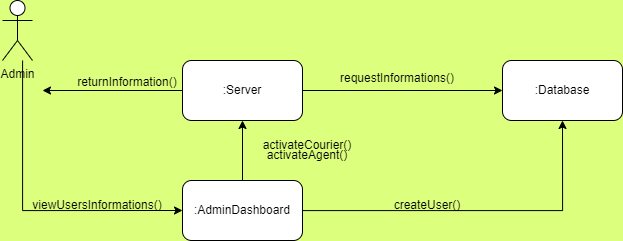

The diagram above was exported from draw.io. Its source (the exported page's mxGraphModel, read from the mxfile embedded in the PNG):
<mxGraphModel dx="549" dy="1011" grid="1" gridSize="10" guides="1" tooltips="1" connect="1" arrows="1" fold="1" page="1" pageScale="1" pageWidth="850" pageHeight="1100" background="#DCFF7D" math="0" shadow="0">
  <root>
    <mxCell id="0" />
    <mxCell id="1" parent="0" />
    <mxCell id="4H1zYfE5SF6y61DwBRjq-6" style="edgeStyle=orthogonalEdgeStyle;rounded=0;orthogonalLoop=1;jettySize=auto;html=1;entryX=0;entryY=0.5;entryDx=0;entryDy=0;" edge="1" parent="1" source="4H1zYfE5SF6y61DwBRjq-1" target="4H1zYfE5SF6y61DwBRjq-2">
      <mxGeometry relative="1" as="geometry">
        <Array as="points">
          <mxPoint x="100" y="290" />
        </Array>
      </mxGeometry>
    </mxCell>
    <mxCell id="4H1zYfE5SF6y61DwBRjq-1" value="Admin" style="shape=umlActor;verticalLabelPosition=bottom;verticalAlign=top;html=1;outlineConnect=0;" vertex="1" parent="1">
      <mxGeometry x="80" y="80" width="30" height="60" as="geometry" />
    </mxCell>
    <mxCell id="4H1zYfE5SF6y61DwBRjq-14" style="edgeStyle=orthogonalEdgeStyle;rounded=0;orthogonalLoop=1;jettySize=auto;html=1;entryX=0.5;entryY=1;entryDx=0;entryDy=0;" edge="1" parent="1" source="4H1zYfE5SF6y61DwBRjq-2" target="4H1zYfE5SF6y61DwBRjq-5">
      <mxGeometry relative="1" as="geometry" />
    </mxCell>
    <mxCell id="4H1zYfE5SF6y61DwBRjq-16" style="edgeStyle=orthogonalEdgeStyle;rounded=0;orthogonalLoop=1;jettySize=auto;html=1;entryX=0.5;entryY=1;entryDx=0;entryDy=0;" edge="1" parent="1" source="4H1zYfE5SF6y61DwBRjq-2" target="4H1zYfE5SF6y61DwBRjq-4">
      <mxGeometry relative="1" as="geometry" />
    </mxCell>
    <mxCell id="4H1zYfE5SF6y61DwBRjq-2" value=":AdminDashboard" style="rounded=1;whiteSpace=wrap;html=1;" vertex="1" parent="1">
      <mxGeometry x="260" y="260" width="120" height="60" as="geometry" />
    </mxCell>
    <mxCell id="4H1zYfE5SF6y61DwBRjq-8" style="edgeStyle=orthogonalEdgeStyle;rounded=0;orthogonalLoop=1;jettySize=auto;html=1;" edge="1" parent="1" source="4H1zYfE5SF6y61DwBRjq-4">
      <mxGeometry relative="1" as="geometry">
        <mxPoint x="120" y="170" as="targetPoint" />
      </mxGeometry>
    </mxCell>
    <mxCell id="4H1zYfE5SF6y61DwBRjq-11" style="edgeStyle=orthogonalEdgeStyle;rounded=0;orthogonalLoop=1;jettySize=auto;html=1;entryX=0;entryY=0.5;entryDx=0;entryDy=0;" edge="1" parent="1" source="4H1zYfE5SF6y61DwBRjq-4" target="4H1zYfE5SF6y61DwBRjq-5">
      <mxGeometry relative="1" as="geometry" />
    </mxCell>
    <mxCell id="4H1zYfE5SF6y61DwBRjq-4" value=":Server&lt;span style=&quot;color: rgba(0, 0, 0, 0); font-family: monospace; font-size: 0px; text-align: start;&quot;&gt;%3CmxGraphModel%3E%3Croot%3E%3CmxCell%20id%3D%220%22%2F%3E%3CmxCell%20id%3D%221%22%20parent%3D%220%22%2F%3E%3CmxCell%20id%3D%222%22%20value%3D%22%3AAdmin%22%20style%3D%22rounded%3D1%3BwhiteSpace%3Dwrap%3Bhtml%3D1%3B%22%20vertex%3D%221%22%20parent%3D%221%22%3E%3CmxGeometry%20x%3D%22-10%22%20y%3D%22140%22%20width%3D%22120%22%20height%3D%2260%22%20as%3D%22geometry%22%2F%3E%3C%2FmxCell%3E%3C%2Froot%3E%3C%2FmxGraphModel%3E&lt;/span&gt;" style="rounded=1;whiteSpace=wrap;html=1;" vertex="1" parent="1">
      <mxGeometry x="260" y="140" width="120" height="60" as="geometry" />
    </mxCell>
    <mxCell id="4H1zYfE5SF6y61DwBRjq-5" value=":Database" style="rounded=1;whiteSpace=wrap;html=1;" vertex="1" parent="1">
      <mxGeometry x="580" y="140" width="120" height="60" as="geometry" />
    </mxCell>
    <mxCell id="4H1zYfE5SF6y61DwBRjq-7" value="viewUsersInformations()" style="text;html=1;strokeColor=none;fillColor=none;align=center;verticalAlign=middle;whiteSpace=wrap;rounded=0;" vertex="1" parent="1">
      <mxGeometry x="110" y="270" width="130" height="30" as="geometry" />
    </mxCell>
    <mxCell id="4H1zYfE5SF6y61DwBRjq-9" value="returnInformation()" style="text;html=1;strokeColor=none;fillColor=none;align=center;verticalAlign=middle;whiteSpace=wrap;rounded=0;" vertex="1" parent="1">
      <mxGeometry x="140" y="147" width="130" height="30" as="geometry" />
    </mxCell>
    <mxCell id="4H1zYfE5SF6y61DwBRjq-12" value="requestInformations()" style="text;html=1;strokeColor=none;fillColor=none;align=center;verticalAlign=middle;whiteSpace=wrap;rounded=0;" vertex="1" parent="1">
      <mxGeometry x="410" y="143" width="130" height="30" as="geometry" />
    </mxCell>
    <mxCell id="4H1zYfE5SF6y61DwBRjq-15" value="createUser()" style="text;html=1;strokeColor=none;fillColor=none;align=center;verticalAlign=middle;whiteSpace=wrap;rounded=0;" vertex="1" parent="1">
      <mxGeometry x="440" y="270" width="130" height="30" as="geometry" />
    </mxCell>
    <mxCell id="4H1zYfE5SF6y61DwBRjq-17" value="activateCourier()" style="text;html=1;strokeColor=none;fillColor=none;align=center;verticalAlign=middle;whiteSpace=wrap;rounded=0;" vertex="1" parent="1">
      <mxGeometry x="320" y="210" width="130" height="30" as="geometry" />
    </mxCell>
    <mxCell id="4H1zYfE5SF6y61DwBRjq-18" value="activateAgent()" style="text;html=1;strokeColor=none;fillColor=none;align=center;verticalAlign=middle;whiteSpace=wrap;rounded=0;" vertex="1" parent="1">
      <mxGeometry x="320" y="220" width="130" height="30" as="geometry" />
    </mxCell>
  </root>
</mxGraphModel>